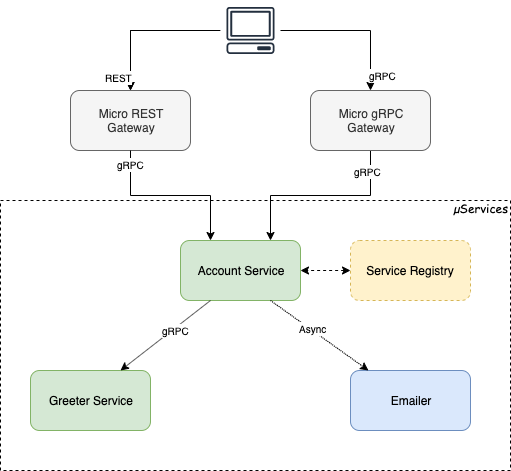

The diagram above was exported from draw.io. Its source (the exported page's mxGraphModel, read from the mxfile embedded in the PNG):
<mxGraphModel dx="1554" dy="817" grid="1" gridSize="10" guides="1" tooltips="1" connect="1" arrows="1" fold="1" page="1" pageScale="1" pageWidth="850" pageHeight="1100" math="0" shadow="0">
  <root>
    <mxCell id="0" />
    <mxCell id="1" parent="0" />
    <mxCell id="uovAlFPkj8cbz_5tZg6F-2" value="Micro REST&lt;br&gt;Gateway" style="rounded=1;whiteSpace=wrap;html=1;fillColor=#f5f5f5;strokeColor=#666666;fontColor=#333333;" parent="1" vertex="1">
      <mxGeometry x="240" y="180" width="120" height="60" as="geometry" />
    </mxCell>
    <mxCell id="uovAlFPkj8cbz_5tZg6F-3" value="&lt;font face=&quot;Comic Sans MS&quot;&gt;&amp;nbsp;µServices&lt;br&gt;&lt;br&gt;&lt;br&gt;&lt;br&gt;&lt;br&gt;&lt;br&gt;&lt;br&gt;&lt;br&gt;&lt;br&gt;&lt;br&gt;&lt;br&gt;&lt;br&gt;&lt;br&gt;&lt;br&gt;&lt;br&gt;&lt;br&gt;&lt;br&gt;&amp;nbsp;&lt;/font&gt;" style="rounded=0;whiteSpace=wrap;html=1;dashed=1;align=right;" parent="1" vertex="1">
      <mxGeometry x="170" y="290" width="510" height="270" as="geometry" />
    </mxCell>
    <mxCell id="uovAlFPkj8cbz_5tZg6F-4" value="Account Service" style="rounded=1;whiteSpace=wrap;html=1;fillColor=#d5e8d4;strokeColor=#82b366;" parent="1" vertex="1">
      <mxGeometry x="350" y="330" width="120" height="60" as="geometry" />
    </mxCell>
    <mxCell id="uovAlFPkj8cbz_5tZg6F-5" value="Greeter Service" style="rounded=1;whiteSpace=wrap;html=1;fillColor=#d5e8d4;strokeColor=#82b366;" parent="1" vertex="1">
      <mxGeometry x="200" y="460" width="120" height="60" as="geometry" />
    </mxCell>
    <mxCell id="uovAlFPkj8cbz_5tZg6F-6" value="Emailer" style="rounded=1;whiteSpace=wrap;html=1;fillColor=#dae8fc;strokeColor=#6c8ebf;" parent="1" vertex="1">
      <mxGeometry x="520" y="460" width="120" height="60" as="geometry" />
    </mxCell>
    <mxCell id="uovAlFPkj8cbz_5tZg6F-9" value="" style="endArrow=classic;html=1;exitX=0.25;exitY=1;exitDx=0;exitDy=0;entryX=0.75;entryY=0;entryDx=0;entryDy=0;" parent="1" source="uovAlFPkj8cbz_5tZg6F-4" target="uovAlFPkj8cbz_5tZg6F-5" edge="1">
      <mxGeometry width="50" height="50" relative="1" as="geometry">
        <mxPoint x="120" y="680" as="sourcePoint" />
        <mxPoint x="170" y="630" as="targetPoint" />
      </mxGeometry>
    </mxCell>
    <mxCell id="CRvHBu2w3drcNqIrkYpQ-2" value="&lt;font style=&quot;font-size: 10px&quot;&gt;gRPC&lt;/font&gt;" style="text;html=1;resizable=0;points=[];align=center;verticalAlign=middle;labelBackgroundColor=#ffffff;" vertex="1" connectable="0" parent="uovAlFPkj8cbz_5tZg6F-9">
      <mxGeometry x="-0.2" y="2" relative="1" as="geometry">
        <mxPoint as="offset" />
      </mxGeometry>
    </mxCell>
    <mxCell id="uovAlFPkj8cbz_5tZg6F-10" style="edgeStyle=orthogonalEdgeStyle;rounded=0;orthogonalLoop=1;jettySize=auto;html=1;exitX=0.5;exitY=1;exitDx=0;exitDy=0;entryX=0.25;entryY=0;entryDx=0;entryDy=0;" parent="1" source="uovAlFPkj8cbz_5tZg6F-2" target="uovAlFPkj8cbz_5tZg6F-4" edge="1">
      <mxGeometry relative="1" as="geometry" />
    </mxCell>
    <mxCell id="CRvHBu2w3drcNqIrkYpQ-9" value="&lt;span style=&quot;font-size: 10px&quot;&gt;gRPC&lt;/span&gt;" style="text;html=1;resizable=0;points=[];align=center;verticalAlign=middle;labelBackgroundColor=#ffffff;" vertex="1" connectable="0" parent="uovAlFPkj8cbz_5tZg6F-10">
      <mxGeometry x="-0.7" relative="1" as="geometry">
        <mxPoint y="-13" as="offset" />
      </mxGeometry>
    </mxCell>
    <mxCell id="uovAlFPkj8cbz_5tZg6F-7" value="" style="endArrow=classic;html=1;exitX=0.75;exitY=1;exitDx=0;exitDy=0;dashed=1;dashPattern=1 1;" parent="1" source="uovAlFPkj8cbz_5tZg6F-4" target="uovAlFPkj8cbz_5tZg6F-6" edge="1">
      <mxGeometry width="50" height="50" relative="1" as="geometry">
        <mxPoint x="120" y="680" as="sourcePoint" />
        <mxPoint x="170" y="630" as="targetPoint" />
      </mxGeometry>
    </mxCell>
    <mxCell id="WFFAFE5TkHtwUwFjMXyt-1" value="&lt;font style=&quot;font-size: 10px&quot;&gt;Async&lt;/font&gt;" style="text;html=1;resizable=0;points=[];align=center;verticalAlign=middle;labelBackgroundColor=#ffffff;" parent="uovAlFPkj8cbz_5tZg6F-7" vertex="1" connectable="0">
      <mxGeometry x="-0.1667" y="2" relative="1" as="geometry">
        <mxPoint as="offset" />
      </mxGeometry>
    </mxCell>
    <mxCell id="uovAlFPkj8cbz_5tZg6F-13" value="Service Registry" style="rounded=1;whiteSpace=wrap;html=1;dashed=1;fillColor=#fff2cc;strokeColor=#d6b656;" parent="1" vertex="1">
      <mxGeometry x="520" y="330" width="120" height="60" as="geometry" />
    </mxCell>
    <mxCell id="uovAlFPkj8cbz_5tZg6F-15" style="edgeStyle=orthogonalEdgeStyle;rounded=0;orthogonalLoop=1;jettySize=auto;html=1;entryX=0.75;entryY=0;entryDx=0;entryDy=0;exitX=0.5;exitY=1;exitDx=0;exitDy=0;" parent="1" source="CRvHBu2w3drcNqIrkYpQ-1" target="uovAlFPkj8cbz_5tZg6F-4" edge="1">
      <mxGeometry relative="1" as="geometry">
        <mxPoint x="380" y="190" as="sourcePoint" />
      </mxGeometry>
    </mxCell>
    <mxCell id="CRvHBu2w3drcNqIrkYpQ-10" value="&lt;span style=&quot;font-size: 10px&quot;&gt;gRPC&lt;/span&gt;" style="text;html=1;resizable=0;points=[];align=center;verticalAlign=middle;labelBackgroundColor=#ffffff;" vertex="1" connectable="0" parent="uovAlFPkj8cbz_5tZg6F-15">
      <mxGeometry x="-0.7905" y="-3" relative="1" as="geometry">
        <mxPoint as="offset" />
      </mxGeometry>
    </mxCell>
    <mxCell id="WFFAFE5TkHtwUwFjMXyt-2" style="edgeStyle=orthogonalEdgeStyle;rounded=0;orthogonalLoop=1;jettySize=auto;html=1;dashed=1;entryX=1;entryY=0.5;entryDx=0;entryDy=0;startArrow=classic;startFill=1;" parent="1" source="uovAlFPkj8cbz_5tZg6F-13" target="uovAlFPkj8cbz_5tZg6F-4" edge="1">
      <mxGeometry relative="1" as="geometry">
        <mxPoint x="485" y="230" as="targetPoint" />
        <mxPoint x="560" y="340" as="sourcePoint" />
      </mxGeometry>
    </mxCell>
    <mxCell id="WFFAFE5TkHtwUwFjMXyt-4" style="edgeStyle=orthogonalEdgeStyle;rounded=0;orthogonalLoop=1;jettySize=auto;html=1;" parent="1" source="WFFAFE5TkHtwUwFjMXyt-3" target="uovAlFPkj8cbz_5tZg6F-2" edge="1">
      <mxGeometry relative="1" as="geometry" />
    </mxCell>
    <mxCell id="WFFAFE5TkHtwUwFjMXyt-5" value="" style="edgeStyle=orthogonalEdgeStyle;rounded=0;orthogonalLoop=1;jettySize=auto;html=1;" parent="1" source="WFFAFE5TkHtwUwFjMXyt-3" target="uovAlFPkj8cbz_5tZg6F-2" edge="1">
      <mxGeometry relative="1" as="geometry" />
    </mxCell>
    <mxCell id="CRvHBu2w3drcNqIrkYpQ-5" value="&lt;font style=&quot;font-size: 10px&quot;&gt;REST&lt;/font&gt;" style="text;html=1;resizable=0;points=[];align=center;verticalAlign=middle;labelBackgroundColor=#ffffff;" vertex="1" connectable="0" parent="WFFAFE5TkHtwUwFjMXyt-5">
      <mxGeometry x="0.0588" y="23" relative="1" as="geometry">
        <mxPoint x="-23" y="23" as="offset" />
      </mxGeometry>
    </mxCell>
    <mxCell id="WFFAFE5TkHtwUwFjMXyt-3" value="" style="outlineConnect=0;fontColor=#232F3E;gradientColor=none;strokeColor=#232F3E;fillColor=#ffffff;dashed=0;verticalLabelPosition=bottom;verticalAlign=top;align=center;html=1;fontSize=12;fontStyle=0;aspect=fixed;shape=mxgraph.aws4.resourceIcon;resIcon=mxgraph.aws4.client;" parent="1" vertex="1">
      <mxGeometry x="390" y="90" width="60" height="60" as="geometry" />
    </mxCell>
    <mxCell id="CRvHBu2w3drcNqIrkYpQ-1" value="Micro gRPC&lt;br&gt;Gateway" style="rounded=1;whiteSpace=wrap;html=1;fillColor=#f5f5f5;strokeColor=#666666;fontColor=#333333;" vertex="1" parent="1">
      <mxGeometry x="480" y="180" width="120" height="60" as="geometry" />
    </mxCell>
    <mxCell id="CRvHBu2w3drcNqIrkYpQ-4" value="" style="edgeStyle=orthogonalEdgeStyle;rounded=0;orthogonalLoop=1;jettySize=auto;html=1;entryX=0.5;entryY=0;entryDx=0;entryDy=0;" edge="1" parent="1" source="WFFAFE5TkHtwUwFjMXyt-3" target="CRvHBu2w3drcNqIrkYpQ-1">
      <mxGeometry relative="1" as="geometry">
        <mxPoint x="405" y="90" as="sourcePoint" />
        <mxPoint x="310" y="170" as="targetPoint" />
      </mxGeometry>
    </mxCell>
    <mxCell id="CRvHBu2w3drcNqIrkYpQ-6" value="&lt;font style=&quot;font-size: 10px&quot;&gt;gRPC&lt;/font&gt;" style="text;html=1;resizable=0;points=[];align=center;verticalAlign=middle;labelBackgroundColor=#ffffff;" vertex="1" connectable="0" parent="CRvHBu2w3drcNqIrkYpQ-4">
      <mxGeometry x="0.0588" y="-22" relative="1" as="geometry">
        <mxPoint x="23" y="22" as="offset" />
      </mxGeometry>
    </mxCell>
  </root>
</mxGraphModel>